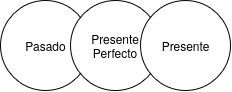

The diagram above was exported from draw.io. Its source (the exported page's mxGraphModel, read from the mxfile embedded in the PNG):
<mxGraphModel dx="746" dy="817" grid="1" gridSize="10" guides="1" tooltips="1" connect="1" arrows="1" fold="1" page="1" pageScale="1" pageWidth="850" pageHeight="1100" math="0" shadow="0">
  <root>
    <mxCell id="0" />
    <mxCell id="1" parent="0" />
    <mxCell id="IIfNlx_4yWhHf3YI2lSH-1" parent="1" style="ellipse;whiteSpace=wrap;html=1;shapeInside=1;aspect=fixed;" value="Pasado" vertex="1">
      <mxGeometry height="90" width="90" x="240" y="410" as="geometry" />
    </mxCell>
    <mxCell id="IIfNlx_4yWhHf3YI2lSH-5" parent="1" style="ellipse;whiteSpace=wrap;html=1;shapeInside=1;aspect=fixed;" value="Presente Perfecto" vertex="1">
      <mxGeometry height="90" width="90" x="310" y="410" as="geometry" />
    </mxCell>
    <mxCell id="IIfNlx_4yWhHf3YI2lSH-6" parent="1" style="ellipse;whiteSpace=wrap;html=1;shapeInside=1;aspect=fixed;" value="Presente" vertex="1">
      <mxGeometry height="90" width="90" x="380" y="410" as="geometry" />
    </mxCell>
  </root>
</mxGraphModel>